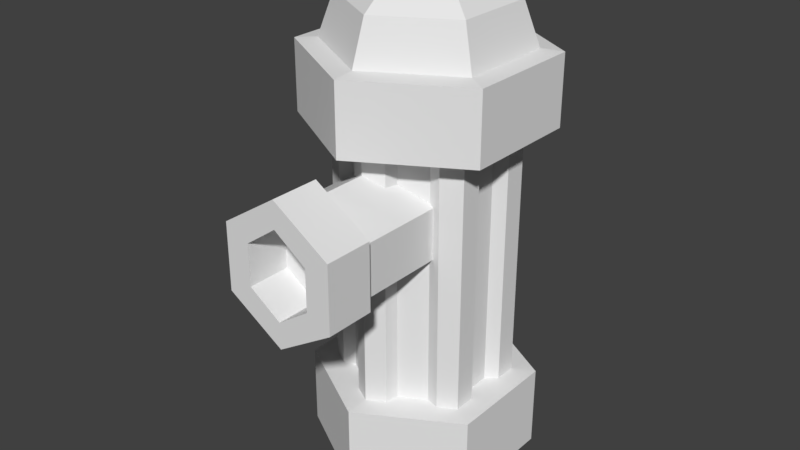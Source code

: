 # Source: fire_hydrant.blend  (saved by Blender 2.78.0; exported with 4.5.12 LTS)
import bpy
from mathutils import Matrix  # noqa: F401  (used for matrix-valued properties, if any)

bpy.ops.wm.read_factory_settings(use_empty=True)
scene = bpy.context.scene
scene.name = 'Scene'

# ---- collections
col_collection_1 = bpy.data.collections.new('Collection 1'); scene.collection.children.link(col_collection_1)

# ---- world
world_world = bpy.data.worlds.new('World'); scene.world = world_world
world_world.color = (0.05088, 0.05088, 0.05088)
world_world.use_sun_shadow = False
world_world.sun_shadow_jitter_overblur = 0.0
world_world.cycles.sampling_method = 'MANUAL'

# ---- meshes
me_cube_001 = bpy.data.meshes.new('Cube.001')
me_cube_001.from_pydata([(1.244e-08, 0.374, 0.0), (4.513e-08, -0.374, 0.0), (0.3239, -0.187, 0.0), (0.3239, 0.187, 0.0), (1.244e-08, 0.374, 0.2769), (4.513e-08, -0.374, 0.2769), (0.3239, -0.187, 0.2769), (0.3239, 0.187, 0.2769), (1.47e-08, 0.2934, 0.2797), (4.034e-08, -0.2934, 0.2797), (0.2541, -0.1467, 0.2797), (0.2541, 0.1467, 0.2797), (1.47e-08, 0.2934, 1.139), (4.034e-08, -0.2934, 1.139), (0.2541, -0.1467, 1.139), (0.2541, 0.1467, 1.139), (1.638e-08, 0.3973, 1.142), (5.111e-08, -0.3973, 1.142), (0.344, -0.1986, 1.142), (0.344, 0.1986, 1.142), (1.638e-08, 0.3973, 1.375), (5.111e-08, -0.3973, 1.375), (0.344, -0.1986, 1.375), (0.344, 0.1986, 1.375), (1.344e-08, 0.3259, 1.382), (4.192e-08, -0.3259, 1.382), (0.2822, -0.1629, 1.382), (0.2822, 0.1629, 1.382), (1.131e-08, 0.2742, 1.524), (3.528e-08, -0.2742, 1.524), (0.2375, -0.1371, 1.524), (0.2375, 0.1371, 1.524), (5.703e-09, 0.1383, 1.629), (1.779e-08, -0.1383, 1.629), (0.1198, -0.06914, 1.629), (0.1198, 0.06914, 1.629), (2.484e-09, -7.451e-09, 1.669), (0.0, -0.2934, 1.06), (0.0, -0.2934, 0.7004), (0.0, -0.4796, 0.7004), (0.0, -0.4796, 1.06), (0.1665, -0.4796, 0.9632), (0.1665, -0.4796, 0.7929), (0.0, -0.4796, 0.6471), (0.0, -0.4796, 1.114), (0.1913, -0.4796, 0.9883), (0.1913, -0.4796, 0.7672), (0.0, -0.6436, 0.6471), (0.0, -0.6436, 1.114), (0.1913, -0.6436, 0.9883), (0.1913, -0.6436, 0.7672), (0.1088, -0.6436, 0.8098), (0.1088, -0.6436, 0.9468), (0.0, -0.6436, 0.7354), (0.0, -0.6436, 1.025), (0.1088, -0.4999, 0.8098), (0.1088, -0.4999, 0.9468), (0.0, -0.4999, 0.7354), (0.0, -0.4999, 1.025), (0.2541, 0.07334, 0.2797), (0.2541, -0.07334, 0.2797), (0.2541, 0.07334, 1.139), (0.2541, -0.07334, 1.139), (0.06352, 0.2567, 0.2797), (0.1905, 0.1834, 0.2797), (0.06352, 0.2567, 1.139), (0.1905, 0.1834, 1.139), (0.05692, -0.2605, 0.732), (0.05849, -0.2596, 0.2797), (0.1927, -0.1821, 1.139), (0.1965, -0.1799, 0.2797), (0.05946, -0.259, 1.139), (0.05901, -0.2593, 1.026), (0.06712, -0.2172, 0.7315), (0.2203, 0.04137, 0.2815), (0.2203, -0.04829, 0.2815), (0.2203, 0.04137, 1.138), (0.2203, -0.04829, 1.138), (0.07299, 0.2069, 0.2815), (0.1506, 0.1621, 0.2815), (0.07299, 0.2069, 1.138), (0.1506, 0.1621, 1.138), (0.1524, -0.168, 0.2805), (0.06808, -0.2167, 0.2805), (0.1501, -0.1693, 1.137), (0.06868, -0.2163, 1.137), (0.0684, -0.2165, 1.024), (0.1505, -0.1691, 0.9721), (0.1667, -0.1738, 0.9634), (0.1511, -0.1687, 0.785), (0.1665, -0.1733, 0.7928)], [], [(1, 2, 6, 5), (6, 7, 4, 8, 63, 78, 79, 64, 11, 59, 74, 75, 60, 10, 70, 82, 83, 68, 9, 5), (63, 8, 12, 65), (9, 68, 67, 38), (59, 11, 15, 61), (66, 81, 80, 65, 12, 16, 19, 18, 17, 13, 71, 85, 84, 69, 14, 62, 77, 76, 61, 15), (17, 18, 22, 21), (78, 80, 81, 79), (27, 31, 30, 26), (21, 22, 26, 25), (74, 76, 77, 75), (25, 26, 30, 29), (29, 30, 34, 33), (35, 32, 36), (33, 34, 36), (34, 35, 36), (38, 67, 73, 89, 90, 42, 39), (41, 42, 90, 88), (50, 49, 48, 54, 52, 51, 53, 47), (16, 20, 23, 19), (45, 44, 48, 49), (43, 46, 50, 47), (46, 45, 49, 50), (52, 54, 58, 56), (56, 58, 57, 55), (51, 52, 56, 55), (53, 51, 55, 57), (30, 31, 35, 34), (22, 23, 27, 26), (19, 23, 22, 18), (10, 60, 62, 14), (67, 68, 83, 73), (3, 7, 6, 2), (31, 28, 32, 35), (27, 24, 28, 31), (11, 64, 66, 15), (59, 61, 76, 74), (0, 4, 7, 3), (20, 24, 27, 23), (69, 70, 10, 14), (72, 71, 13, 37), (73, 83, 82, 89), (42, 41, 40, 44, 45, 46, 43, 39), (72, 37, 40, 41, 88, 87, 86), (66, 64, 79, 81), (62, 60, 75, 77), (63, 65, 80, 78), (71, 72, 86, 85), (86, 87, 84, 85), (70, 69, 84, 87, 88, 90, 89, 82)])
me_cube_001.use_remesh_preserve_volume = False
me_cube_001.use_remesh_preserve_attributes = False
me_cube_001.use_mirror_vertex_groups = False
me_cube_001.update()

# ---- objects
ob_cube = bpy.data.objects.new('Cube', me_cube_001)

# ---- transforms, parenting, visibility, modifiers, constraints
ob_cube.location = (0.0, 0.0, 0.0)
ob_cube.lineart.crease_threshold = 0.0
_m = ob_cube.modifiers.new('Mirror', 'MIRROR')
_m.use_clip = True

# ---- collection membership
col_collection_1.objects.link(ob_cube)

# ---- scene / render settings (as saved in the file)
scene.frame_start = 1; scene.frame_end = 250; scene.frame_set(1)
scene.render.engine = 'BLENDER_EEVEE_NEXT'
scene.render.resolution_percentage = 50
scene.render.dither_intensity = 0.0
scene.cycles.use_denoising = False
scene.cycles.samples = 128
scene.cycles.sampling_pattern = 'TABULATED_SOBOL'
scene.cycles.light_sampling_threshold = 0.0
scene.cycles.use_adaptive_sampling = False
scene.cycles.use_light_tree = False
scene.cycles.blur_glossy = 0.0
scene.cycles.sample_clamp_indirect = 0.0
scene.view_settings.view_transform = 'Standard'
bpy.context.view_layer.update()

# ---- added for rendering (the .blend has no active camera and no usable light): camera, sun
cam_auto = bpy.data.cameras.new('AutoCamera')
cam_auto.lens = 50.0
cam_auto.sensor_width = 36.0
cam_auto.clip_end = 1000.0
ob_auto_camera = bpy.data.objects.new('AutoCamera', cam_auto)
scene.collection.objects.link(ob_auto_camera)
ob_auto_camera.location = (1.92822, -2.43704, 2.37721)
ob_auto_camera.rotation_euler = (1.09748, -7.21219e-08, 0.694738)
scene.camera = ob_auto_camera
light_auto_sun = bpy.data.lights.new('AutoSun', 'SUN')
light_auto_sun.energy = 3.0
light_auto_sun.angle = 0.0523599
ob_auto_sun = bpy.data.objects.new('AutoSun', light_auto_sun)
scene.collection.objects.link(ob_auto_sun)
ob_auto_sun.rotation_euler = (0.872665, 0.174533, 0.523599)
bpy.context.view_layer.update()

